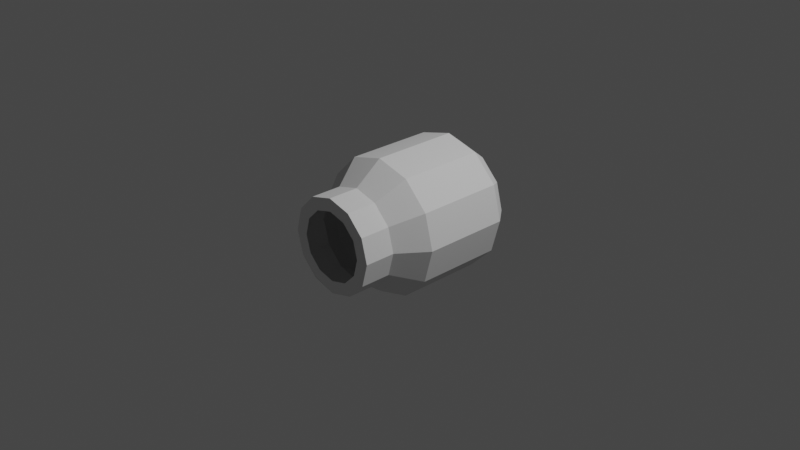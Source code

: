 # Source: sspx-habitation-125-1-iva.blend  (saved by Blender 3.1.7; exported with 4.5.12 LTS)
import bpy
from mathutils import Matrix  # noqa: F401  (used for matrix-valued properties, if any)

bpy.ops.wm.read_factory_settings(use_empty=True)
scene = bpy.context.scene
scene.name = 'Scene'

# ---- collections
col_collection = bpy.data.collections.new('Collection'); scene.collection.children.link(col_collection)

# ---- world
world_world = bpy.data.worlds.new('World'); scene.world = world_world
world_world.use_nodes = True; world_world.node_tree.nodes.clear()
_N = world_world.node_tree.nodes; _L = world_world.node_tree.links
n0 = _N.new('ShaderNodeOutputWorld'); n0.name = 'World Output'; n0.location = (300, 300)
n1 = _N.new('ShaderNodeBackground'); n1.name = 'Background'; n1.location = (10, 300)
n1.inputs[0].default_value = (0.05088, 0.05088, 0.05088, 1.0)
_L.new(n1.outputs[0], n0.inputs[0])
n0.is_active_output = True
world_world.color = (0.05088, 0.05088, 0.05088)
world_world.use_sun_shadow = False
world_world.sun_shadow_jitter_overblur = 0.0

# ---- cameras
cam_camera = bpy.data.cameras.new('Camera')
cam_camera.clip_end = 100.0
cam_camera.ortho_scale = 7.314

# ---- lights
light_light = bpy.data.lights.new('Light', 'POINT')
light_light.transmission_factor = 0.0
light_light.energy = 1000.0
light_light.shadow_soft_size = 0.1
light_light.shadow_maximum_resolution = 0.006
light_light.use_absolute_resolution = True

# ---- meshes
me_cylinder = bpy.data.meshes.new('Cylinder')
me_cylinder.from_pydata([(-7.116e-09, 0.6985, 0.7395), (-7.116e-09, -0.2611, 0.7395), (0.3698, 0.6985, 0.6405), (0.3698, -0.2611, 0.6405), (0.6405, 0.6985, 0.3698), (0.6405, -0.2611, 0.3698), (0.7395, 0.6985, 1.941e-09), (0.7395, -0.2611, -8.622e-08), (0.6405, 0.6985, -0.3698), (0.6405, -0.2611, -0.3698), (0.3698, 0.6985, -0.6405), (0.3698, -0.2611, -0.6405), (-7.177e-08, 0.6985, -0.7395), (-7.177e-08, -0.2611, -0.7395), (-0.3698, 0.6985, -0.6405), (-0.3698, -0.2611, -0.6405), (-0.6405, 0.6985, -0.3698), (-0.6405, -0.2611, -0.3698), (-0.7395, 0.6985, 9.01e-08), (-0.7395, -0.2611, 1.941e-09), (-0.6405, 0.6985, 0.3698), (-0.6405, -0.2611, 0.3698), (-0.3698, 0.6985, 0.6405), (-0.3698, -0.2611, 0.6405), (-1.336e-08, 0.9013, 0.3759), (0.188, 0.9013, 0.3255), (0.3255, 0.9013, 0.188), (0.3759, 0.9013, 2.145e-08), (0.3255, 0.9013, -0.188), (0.188, 0.9013, -0.3255), (-4.55e-08, 0.9013, -0.3759), (-0.188, 0.9013, -0.3255), (-0.3255, 0.9013, -0.188), (-0.3759, 0.9013, 6.742e-08), (-0.3255, 0.9013, 0.188), (-0.188, 0.9013, 0.3255), (-1.324e-08, -0.5618, 0.5154), (0.2577, -0.5618, 0.4463), (0.4463, -0.5618, 0.2577), (0.5154, -0.5618, -7.363e-08), (0.4463, -0.5618, -0.2577), (0.2577, -0.5618, -0.4463), (-5.829e-08, -0.5618, -0.5154), (-0.2577, -0.5618, -0.4463), (-0.4463, -0.5618, -0.2577), (-0.5154, -0.5618, -1.22e-08), (-0.4463, -0.5618, 0.2577), (-0.2577, -0.5618, 0.4463), (-1.491e-08, -0.899, 0.3762), (0.1881, -0.899, 0.3258), (0.3258, -0.899, 0.1881), (0.3762, -0.899, -6.69e-08), (0.3258, -0.899, -0.1881), (0.1881, -0.899, -0.3258), (-4.751e-08, -0.899, -0.3762), (-0.1881, -0.899, -0.3258), (-0.3258, -0.899, -0.1881), (-0.3762, -0.899, -2.16e-08), (-0.3258, -0.899, 0.1881), (-0.1881, -0.899, 0.3258), (0.2577, -0.899, 0.4463), (-1.324e-08, -0.899, 0.5154), (0.4463, -0.899, 0.2577), (0.5154, -0.899, -7.363e-08), (0.4463, -0.899, -0.2577), (0.2577, -0.899, -0.4463), (-5.829e-08, -0.899, -0.5154), (-0.2577, -0.899, -0.4463), (-0.4463, -0.899, -0.2577), (-0.5154, -0.899, -1.22e-08), (-0.4463, -0.899, 0.2577), (-0.2577, -0.899, 0.4463), (-1.153e-08, 0.9013, 0.5781), (0.2891, 0.9013, 0.5007), (0.5007, 0.9013, 0.2891), (0.5781, 0.9013, 8.022e-09), (0.5007, 0.9013, -0.2891), (0.2891, 0.9013, -0.5007), (-6.207e-08, 0.9013, -0.5781), (-0.2891, 0.9013, -0.5007), (-0.5007, 0.9013, -0.2891), (-0.5781, 0.9013, 7.694e-08), (-0.5007, 0.9013, 0.2891), (-0.2891, 0.9013, 0.5007)], [], [(0, 2, 3, 1), (2, 4, 5, 3), (4, 6, 7, 5), (6, 8, 9, 7), (8, 10, 11, 9), (10, 12, 13, 11), (12, 14, 15, 13), (14, 16, 17, 15), (16, 18, 19, 17), (18, 20, 21, 19), (5, 38, 37, 3), (20, 22, 23, 21), (22, 0, 1, 23), (14, 79, 80, 16), (12, 78, 79, 14), (10, 77, 78, 12), (8, 76, 77, 10), (6, 75, 76, 8), (22, 83, 72, 0), (0, 72, 73, 2), (4, 74, 75, 6), (20, 82, 83, 22), (2, 73, 74, 4), (18, 81, 82, 20), (16, 80, 81, 18), (40, 64, 63, 39), (21, 46, 45, 19), (19, 45, 44, 17), (17, 44, 43, 15), (15, 43, 42, 13), (13, 42, 41, 11), (11, 41, 40, 9), (9, 40, 39, 7), (1, 36, 47, 23), (3, 37, 36, 1), (7, 39, 38, 5), (23, 47, 46, 21), (47, 71, 70, 46), (37, 60, 61, 36), (44, 68, 67, 43), (41, 65, 64, 40), (36, 61, 71, 47), (38, 62, 60, 37), (45, 69, 68, 44), (42, 66, 65, 41), (39, 63, 62, 38), (46, 70, 69, 45), (43, 67, 66, 42), (48, 61, 60, 49), (49, 60, 62, 50), (50, 62, 63, 51), (51, 63, 64, 52), (52, 64, 65, 53), (53, 65, 66, 54), (54, 66, 67, 55), (55, 67, 68, 56), (56, 68, 69, 57), (57, 69, 70, 58), (58, 70, 71, 59), (59, 71, 61, 48), (25, 73, 72, 24), (26, 74, 73, 25), (27, 75, 74, 26), (28, 76, 75, 27), (29, 77, 76, 28), (30, 78, 77, 29), (31, 79, 78, 30), (32, 80, 79, 31), (33, 81, 80, 32), (34, 82, 81, 33), (35, 83, 82, 34), (24, 72, 83, 35)])
_uv = me_cylinder.uv_layers.new(name='UVMap')
_uv.uv.foreach_set('vector', [1.0, 0.5, 0.9167, 0.5, 0.9167, 1.0, 1.0, 1.0, 0.9167, 0.5, 0.8333, 0.5, 0.8333, 1.0, 0.9167, 1.0, 0.8333, 0.5, 0.75, 0.5, 0.75, 1.0, 0.8333, 1.0, 0.75, 0.5, 0.6667, 0.5, 0.6667, 1.0, 0.75, 1.0, 0.6667, 0.5, 0.5833, 0.5, 0.5833, 1.0, 0.6667, 1.0, 0.5833, 0.5, 0.5, 0.5, 0.5, 1.0, 0.5833, 1.0, 0.5, 0.5, 0.4167, 0.5, 0.4167, 1.0, 0.5, 1.0, 0.4167, 0.5, 0.3333, 0.5, 0.3333, 1.0, 0.4167, 1.0, 0.3333, 0.5, 0.25, 0.5, 0.25, 1.0, 0.3333, 1.0, 0.25, 0.5, 0.1667, 0.5, 0.1667, 1.0, 0.25, 1.0, 0.8333, 1.0, 0.8333, 1.0, 0.9167, 1.0, 0.9167, 1.0, 0.1667, 0.5, 0.08333, 0.5, 0.08333, 1.0, 0.1667, 1.0, 0.08333, 0.5, 7.451e-08, 0.5, 7.451e-08, 1.0, 0.08333, 1.0, 0.4167, 0.5, 0.4167, 0.5, 0.3333, 0.5, 0.3333, 0.5, 0.5, 0.5, 0.5, 0.5, 0.4167, 0.5, 0.4167, 0.5, 0.5833, 0.5, 0.5833, 0.5, 0.5, 0.5, 0.5, 0.5, 0.6667, 0.5, 0.6667, 0.5, 0.5833, 0.5, 0.5833, 0.5, 0.75, 0.5, 0.75, 0.5, 0.6667, 0.5, 0.6667, 0.5, 0.08333, 0.5, 0.08333, 0.5, 7.451e-08, 0.5, 7.451e-08, 0.5, 1.0, 0.5, 1.0, 0.5, 0.9167, 0.5, 0.9167, 0.5, 0.8333, 0.5, 0.8333, 0.5, 0.75, 0.5, 0.75, 0.5, 0.1667, 0.5, 0.1667, 0.5, 0.08333, 0.5, 0.08333, 0.5, 0.9167, 0.5, 0.9167, 0.5, 0.8333, 0.5, 0.8333, 0.5, 0.25, 0.5, 0.25, 0.5, 0.1667, 0.5, 0.1667, 0.5, 0.3333, 0.5, 0.3333, 0.5, 0.25, 0.5, 0.25, 0.5, 0.6667, 1.0, 0.6667, 1.0, 0.75, 1.0, 0.75, 1.0, 0.1667, 1.0, 0.1667, 1.0, 0.25, 1.0, 0.25, 1.0, 0.25, 1.0, 0.25, 1.0, 0.3333, 1.0, 0.3333, 1.0, 0.3333, 1.0, 0.3333, 1.0, 0.4167, 1.0, 0.4167, 1.0, 0.4167, 1.0, 0.4167, 1.0, 0.5, 1.0, 0.5, 1.0, 0.5, 1.0, 0.5, 1.0, 0.5833, 1.0, 0.5833, 1.0, 0.5833, 1.0, 0.5833, 1.0, 0.6667, 1.0, 0.6667, 1.0, 0.6667, 1.0, 0.6667, 1.0, 0.75, 1.0, 0.75, 1.0, 7.451e-08, 1.0, 7.451e-08, 1.0, 0.08333, 1.0, 0.08333, 1.0, 0.9167, 1.0, 0.9167, 1.0, 1.0, 1.0, 1.0, 1.0, 0.75, 1.0, 0.75, 1.0, 0.8333, 1.0, 0.8333, 1.0, 0.08333, 1.0, 0.08333, 1.0, 0.1667, 1.0, 0.1667, 1.0, 0.08333, 1.0, 0.08333, 1.0, 0.1667, 1.0, 0.1667, 1.0, 0.9167, 1.0, 0.9167, 1.0, 1.0, 1.0, 1.0, 1.0, 0.3333, 1.0, 0.3333, 1.0, 0.4167, 1.0, 0.4167, 1.0, 0.5833, 1.0, 0.5833, 1.0, 0.6667, 1.0, 0.6667, 1.0, 7.451e-08, 1.0, 7.451e-08, 1.0, 0.08333, 1.0, 0.08333, 1.0, 0.8333, 1.0, 0.8333, 1.0, 0.9167, 1.0, 0.9167, 1.0, 0.25, 1.0, 0.25, 1.0, 0.3333, 1.0, 0.3333, 1.0, 0.5, 1.0, 0.5, 1.0, 0.5833, 1.0, 0.5833, 1.0, 0.75, 1.0, 0.75, 1.0, 0.8333, 1.0, 0.8333, 1.0, 0.1667, 1.0, 0.1667, 1.0, 0.25, 1.0, 0.25, 1.0, 0.4167, 1.0, 0.4167, 1.0, 0.5, 1.0, 0.5, 1.0, 0.25, 0.485, 0.25, 0.49, 0.37, 0.4578, 0.3675, 0.4535, 0.3675, 0.4535, 0.37, 0.4578, 0.4578, 0.37, 0.4535, 0.3675, 0.4535, 0.3675, 0.4578, 0.37, 0.49, 0.25, 0.485, 0.25, 0.485, 0.25, 0.49, 0.25, 0.4578, 0.13, 0.4535, 0.1325, 0.4535, 0.1325, 0.4578, 0.13, 0.37, 0.04215, 0.3675, 0.04647, 0.3675, 0.04647, 0.37, 0.04215, 0.25, 0.01, 0.25, 0.01498, 0.25, 0.01498, 0.25, 0.01, 0.13, 0.04215, 0.1325, 0.04647, 0.1325, 0.04647, 0.13, 0.04215, 0.04215, 0.13, 0.04647, 0.1325, 0.04647, 0.1325, 0.04215, 0.13, 0.01, 0.25, 0.01498, 0.25, 0.01498, 0.25, 0.01, 0.25, 0.04215, 0.37, 0.04647, 0.3675, 0.04647, 0.3675, 0.04215, 0.37, 0.13, 0.4578, 0.1325, 0.4535, 0.1325, 0.4535, 0.13, 0.4578, 0.25, 0.49, 0.25, 0.485, 0.8639, 0.4473, 0.87, 0.4578, 0.75, 0.49, 0.75, 0.4778, 0.9473, 0.3639, 0.9578, 0.37, 0.87, 0.4578, 0.8639, 0.4473, 0.9778, 0.25, 0.99, 0.25, 0.9578, 0.37, 0.9473, 0.3639, 0.9473, 0.1361, 0.9578, 0.13, 0.99, 0.25, 0.9778, 0.25, 0.8639, 0.05271, 0.87, 0.04215, 0.9578, 0.13, 0.9473, 0.1361, 0.75, 0.02219, 0.75, 0.01, 0.87, 0.04215, 0.8639, 0.05271, 0.6361, 0.05271, 0.63, 0.04215, 0.75, 0.01, 0.75, 0.02219, 0.5527, 0.1361, 0.5422, 0.13, 0.63, 0.04215, 0.6361, 0.05271, 0.5222, 0.25, 0.51, 0.25, 0.5422, 0.13, 0.5527, 0.1361, 0.5527, 0.3639, 0.5422, 0.37, 0.51, 0.25, 0.5222, 0.25, 0.6361, 0.4473, 0.63, 0.4578, 0.5422, 0.37, 0.5527, 0.3639, 0.75, 0.4778, 0.75, 0.49, 0.63, 0.4578, 0.6361, 0.4473])
me_cylinder.use_remesh_fix_poles = True
me_cylinder.use_remesh_preserve_attributes = False
me_cylinder.update()

# ---- objects
ob_light = bpy.data.objects.new('Light', light_light)
ob_camera = bpy.data.objects.new('Camera', cam_camera)
ob_empty = bpy.data.objects.new('Empty', None)
ob_shellcollider = bpy.data.objects.new('shellCollider', me_cylinder)

# ---- transforms, parenting, visibility, modifiers, constraints
ob_light.location = (4.076, 1.005, 5.904)
ob_light.rotation_euler = (0.6503, 0.05522, 1.866)
ob_light.lock_rotations_4d = False
ob_light.empty_display_type = 'ARROWS'
ob_light.color = (0.0, 0.0, 0.0, 0.0)
ob_light.lineart.crease_threshold = 0.0
ob_camera.location = (7.359, -6.926, 4.958)
ob_camera.rotation_euler = (1.109, 0.0, 0.8149)
ob_camera.lock_rotations_4d = False
ob_camera.empty_display_type = 'ARROWS'
ob_camera.color = (0.0, 0.0, 0.0, 0.0)
ob_camera.display_type = 'WIRE'
ob_camera.lineart.crease_threshold = 0.0
ob_empty.location = (0.0, 0.0, 0.0)
ob_shellcollider.parent = ob_empty
ob_shellcollider.location = (0.0, 0.0, 0.0)

# ---- collection membership
col_collection.objects.link(ob_light)
col_collection.objects.link(ob_camera)
col_collection.objects.link(ob_empty)
col_collection.objects.link(ob_shellcollider)

# ---- scene / render settings (as saved in the file)
scene.camera = ob_camera
scene.frame_start = 1; scene.frame_end = 250; scene.frame_set(1)
scene.render.engine = 'BLENDER_EEVEE_NEXT'
scene.cycles.sampling_pattern = 'TABULATED_SOBOL'
scene.cycles.use_light_tree = False
scene.view_settings.view_transform = 'Filmic'
bpy.context.view_layer.update()

